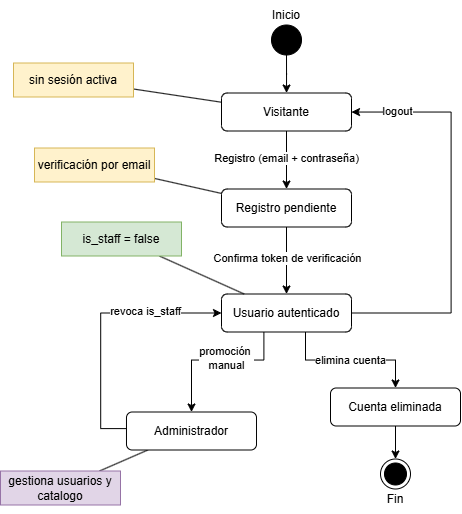

The diagram above was exported from draw.io. Its source (the exported page's mxGraphModel, read from the mxfile embedded in the PNG):
<mxGraphModel dx="1131" dy="658" grid="0" gridSize="10" guides="1" tooltips="1" connect="1" arrows="1" fold="1" page="1" pageScale="1" pageWidth="827" pageHeight="1169" math="0" shadow="0">
  <root>
    <mxCell id="0" />
    <mxCell id="1" parent="0" />
    <mxCell id="rV_GekwKDFk372ck9WK4-3" edge="1" parent="1" source="rV_GekwKDFk372ck9WK4-1" style="edgeStyle=orthogonalEdgeStyle;rounded=0;orthogonalLoop=1;jettySize=auto;html=1;" target="rV_GekwKDFk372ck9WK4-2">
      <mxGeometry relative="1" as="geometry" />
    </mxCell>
    <mxCell id="rV_GekwKDFk372ck9WK4-1" parent="1" style="ellipse;fillColor=strokeColor;html=1;" value="" vertex="1">
      <mxGeometry height="30" width="30" x="395" y="64" as="geometry" />
    </mxCell>
    <mxCell id="rV_GekwKDFk372ck9WK4-6" edge="1" parent="1" source="rV_GekwKDFk372ck9WK4-2" style="edgeStyle=orthogonalEdgeStyle;rounded=0;orthogonalLoop=1;jettySize=auto;html=1;" target="rV_GekwKDFk372ck9WK4-5">
      <mxGeometry relative="1" as="geometry" />
    </mxCell>
    <mxCell id="rV_GekwKDFk372ck9WK4-7" connectable="0" parent="rV_GekwKDFk372ck9WK4-6" style="edgeLabel;html=1;align=center;verticalAlign=middle;resizable=0;points=[];" value="Registro (email + contraseña)" vertex="1">
      <mxGeometry relative="1" x="-0.0069" y="-3" as="geometry">
        <mxPoint x="3" y="-2" as="offset" />
      </mxGeometry>
    </mxCell>
    <mxCell id="rV_GekwKDFk372ck9WK4-25" edge="1" parent="1" source="rV_GekwKDFk372ck9WK4-2" style="rounded=0;orthogonalLoop=1;jettySize=auto;html=1;endArrow=none;endFill=0;" target="rV_GekwKDFk372ck9WK4-24">
      <mxGeometry relative="1" as="geometry" />
    </mxCell>
    <mxCell id="rV_GekwKDFk372ck9WK4-2" parent="1" style="rounded=1;whiteSpace=wrap;html=1;" value="Visitante" vertex="1">
      <mxGeometry height="38" width="130" x="345" y="132" as="geometry" />
    </mxCell>
    <mxCell id="rV_GekwKDFk372ck9WK4-4" parent="1" style="text;html=1;whiteSpace=wrap;strokeColor=none;fillColor=none;align=center;verticalAlign=middle;rounded=0;" value="Inicio" vertex="1">
      <mxGeometry height="30" width="60" x="380" y="39" as="geometry" />
    </mxCell>
    <mxCell id="rV_GekwKDFk372ck9WK4-9" edge="1" parent="1" source="rV_GekwKDFk372ck9WK4-5" style="edgeStyle=orthogonalEdgeStyle;rounded=0;orthogonalLoop=1;jettySize=auto;html=1;" target="rV_GekwKDFk372ck9WK4-8">
      <mxGeometry relative="1" as="geometry" />
    </mxCell>
    <mxCell id="rV_GekwKDFk372ck9WK4-10" connectable="0" parent="rV_GekwKDFk372ck9WK4-9" style="edgeLabel;html=1;align=center;verticalAlign=middle;resizable=0;points=[];" value="Confirma token de verificación" vertex="1">
      <mxGeometry relative="1" x="-0.0687" y="1" as="geometry">
        <mxPoint as="offset" />
      </mxGeometry>
    </mxCell>
    <mxCell id="rV_GekwKDFk372ck9WK4-5" parent="1" style="rounded=1;whiteSpace=wrap;html=1;" value="Registro pendiente" vertex="1">
      <mxGeometry height="38" width="130" x="345" y="228" as="geometry" />
    </mxCell>
    <mxCell id="rV_GekwKDFk372ck9WK4-13" edge="1" parent="1" source="rV_GekwKDFk372ck9WK4-8" style="edgeStyle=orthogonalEdgeStyle;rounded=0;orthogonalLoop=1;jettySize=auto;html=1;" target="rV_GekwKDFk372ck9WK4-11">
      <mxGeometry relative="1" as="geometry">
        <Array as="points">
          <mxPoint x="387.4" y="399.04" />
          <mxPoint x="315" y="399.04" />
        </Array>
      </mxGeometry>
    </mxCell>
    <mxCell id="rV_GekwKDFk372ck9WK4-23" connectable="0" parent="rV_GekwKDFk372ck9WK4-13" style="edgeLabel;html=1;align=center;verticalAlign=middle;resizable=0;points=[];" value="promoción&amp;nbsp;&lt;div&gt;manual&lt;/div&gt;" vertex="1">
      <mxGeometry relative="1" x="0.0972" y="1" as="geometry">
        <mxPoint x="18" y="-3" as="offset" />
      </mxGeometry>
    </mxCell>
    <mxCell id="rV_GekwKDFk372ck9WK4-14" edge="1" parent="1" source="rV_GekwKDFk372ck9WK4-8" style="edgeStyle=orthogonalEdgeStyle;rounded=0;orthogonalLoop=1;jettySize=auto;html=1;" target="rV_GekwKDFk372ck9WK4-12">
      <mxGeometry relative="1" as="geometry">
        <Array as="points">
          <mxPoint x="429" y="399.04" />
          <mxPoint x="519" y="399.04" />
        </Array>
      </mxGeometry>
    </mxCell>
    <mxCell id="rV_GekwKDFk372ck9WK4-19" connectable="0" parent="rV_GekwKDFk372ck9WK4-14" style="edgeLabel;html=1;align=center;verticalAlign=middle;resizable=0;points=[];" value="elimina cuenta" vertex="1">
      <mxGeometry relative="1" x="-0.1447" as="geometry">
        <mxPoint x="10" as="offset" />
      </mxGeometry>
    </mxCell>
    <mxCell id="rV_GekwKDFk372ck9WK4-16" edge="1" parent="1" source="rV_GekwKDFk372ck9WK4-8" style="edgeStyle=orthogonalEdgeStyle;rounded=0;orthogonalLoop=1;jettySize=auto;html=1;" target="rV_GekwKDFk372ck9WK4-2">
      <mxGeometry relative="1" as="geometry">
        <Array as="points">
          <mxPoint x="574.6" y="352" />
          <mxPoint x="574.6" y="151" />
        </Array>
      </mxGeometry>
    </mxCell>
    <mxCell id="rV_GekwKDFk372ck9WK4-17" connectable="0" parent="rV_GekwKDFk372ck9WK4-16" style="edgeLabel;html=1;align=center;verticalAlign=middle;resizable=0;points=[];" value="logout" vertex="1">
      <mxGeometry relative="1" x="0.7701" y="-1" as="geometry">
        <mxPoint as="offset" />
      </mxGeometry>
    </mxCell>
    <mxCell id="rV_GekwKDFk372ck9WK4-8" parent="1" style="rounded=1;whiteSpace=wrap;html=1;" value="Usuario autenticado" vertex="1">
      <mxGeometry height="38" width="130" x="345" y="333" as="geometry" />
    </mxCell>
    <mxCell id="rV_GekwKDFk372ck9WK4-15" edge="1" parent="1" source="rV_GekwKDFk372ck9WK4-11" style="edgeStyle=orthogonalEdgeStyle;rounded=0;orthogonalLoop=1;jettySize=auto;html=1;entryX=0;entryY=0.5;entryDx=0;entryDy=0;" target="rV_GekwKDFk372ck9WK4-8">
      <mxGeometry relative="1" as="geometry">
        <Array as="points">
          <mxPoint x="224.2" y="467.6" />
          <mxPoint x="224.2" y="352" />
        </Array>
      </mxGeometry>
    </mxCell>
    <mxCell id="rV_GekwKDFk372ck9WK4-18" connectable="0" parent="rV_GekwKDFk372ck9WK4-15" style="edgeLabel;html=1;align=center;verticalAlign=middle;resizable=0;points=[];" value="revoca is_staff" vertex="1">
      <mxGeometry relative="1" x="0.3283" y="2" as="geometry">
        <mxPoint x="11" as="offset" />
      </mxGeometry>
    </mxCell>
    <mxCell id="rV_GekwKDFk372ck9WK4-31" edge="1" parent="1" source="rV_GekwKDFk372ck9WK4-11" style="rounded=0;orthogonalLoop=1;jettySize=auto;html=1;endArrow=none;endFill=0;" target="rV_GekwKDFk372ck9WK4-30">
      <mxGeometry relative="1" as="geometry" />
    </mxCell>
    <mxCell id="rV_GekwKDFk372ck9WK4-11" parent="1" style="rounded=1;whiteSpace=wrap;html=1;" value="Administrador" vertex="1">
      <mxGeometry height="38" width="130" x="250" y="451" as="geometry" />
    </mxCell>
    <mxCell id="rV_GekwKDFk372ck9WK4-21" edge="1" parent="1" source="rV_GekwKDFk372ck9WK4-12" style="edgeStyle=orthogonalEdgeStyle;rounded=0;orthogonalLoop=1;jettySize=auto;html=1;entryX=0.5;entryY=0;entryDx=0;entryDy=0;" target="rV_GekwKDFk372ck9WK4-20">
      <mxGeometry relative="1" as="geometry" />
    </mxCell>
    <mxCell id="rV_GekwKDFk372ck9WK4-12" parent="1" style="rounded=1;whiteSpace=wrap;html=1;" value="Cuenta eliminada" vertex="1">
      <mxGeometry height="38" width="130" x="454" y="427" as="geometry" />
    </mxCell>
    <mxCell id="rV_GekwKDFk372ck9WK4-20" parent="1" style="ellipse;html=1;shape=endState;fillColor=strokeColor;" value="" vertex="1">
      <mxGeometry height="30" width="30" x="504" y="498" as="geometry" />
    </mxCell>
    <mxCell id="rV_GekwKDFk372ck9WK4-22" parent="1" style="text;html=1;whiteSpace=wrap;strokeColor=none;fillColor=none;align=center;verticalAlign=middle;rounded=0;" value="Fin" vertex="1">
      <mxGeometry height="30" width="60" x="489" y="523" as="geometry" />
    </mxCell>
    <mxCell id="rV_GekwKDFk372ck9WK4-24" parent="1" style="rounded=0;whiteSpace=wrap;html=1;fillColor=#fff2cc;strokeColor=#d6b656;" value="sin sesión activa" vertex="1">
      <mxGeometry height="34" width="120" x="137" y="102" as="geometry" />
    </mxCell>
    <mxCell id="rV_GekwKDFk372ck9WK4-27" edge="1" parent="1" source="rV_GekwKDFk372ck9WK4-26" style="rounded=0;orthogonalLoop=1;jettySize=auto;html=1;endArrow=none;endFill=0;" target="rV_GekwKDFk372ck9WK4-5">
      <mxGeometry relative="1" as="geometry" />
    </mxCell>
    <mxCell id="rV_GekwKDFk372ck9WK4-26" parent="1" style="rounded=0;whiteSpace=wrap;html=1;fillColor=#fff2cc;strokeColor=#d6b656;" value="verificación por email" vertex="1">
      <mxGeometry height="34" width="120" x="158" y="187" as="geometry" />
    </mxCell>
    <mxCell id="rV_GekwKDFk372ck9WK4-29" edge="1" parent="1" source="rV_GekwKDFk372ck9WK4-28" style="rounded=0;orthogonalLoop=1;jettySize=auto;html=1;endArrow=none;endFill=0;" target="rV_GekwKDFk372ck9WK4-8">
      <mxGeometry relative="1" as="geometry" />
    </mxCell>
    <mxCell id="rV_GekwKDFk372ck9WK4-28" parent="1" style="rounded=0;whiteSpace=wrap;html=1;fillColor=#d5e8d4;strokeColor=#82b366;" value="is_staff = false" vertex="1">
      <mxGeometry height="34" width="120" x="185" y="261" as="geometry" />
    </mxCell>
    <mxCell id="rV_GekwKDFk372ck9WK4-30" parent="1" style="rounded=0;whiteSpace=wrap;html=1;fillColor=#e1d5e7;strokeColor=#9673a6;" value="gestiona usuarios y catalogo" vertex="1">
      <mxGeometry height="34" width="120" x="124" y="510" as="geometry" />
    </mxCell>
  </root>
</mxGraphModel>